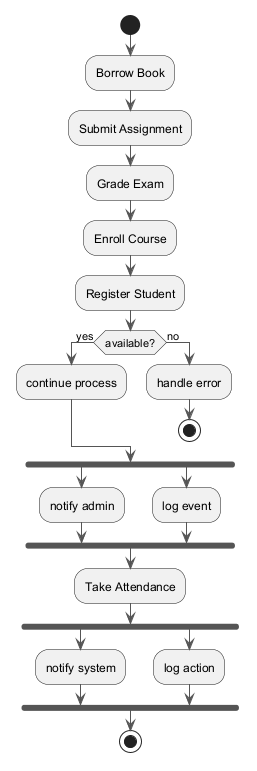

The diagram above was rendered by PlantUML. Its source (embedded in the PNG):
@startuml
skinparam backgroundColor #FFFFFF
skinparam classBackgroundColor #F1F8E9
skinparam classBorderColor #33691E
skinparam ArrowColor #555555
start
:Borrow Book;
:Submit Assignment;
:Grade Exam;
:Enroll Course;
:Register Student;
if (available?) then (yes)
:continue process;
else (no)
:handle error;
stop
endif
fork
:notify admin;
fork again
:log event;
end fork
:Take Attendance;
fork
:notify system;
fork again
:log action;
end fork
stop
@enduml